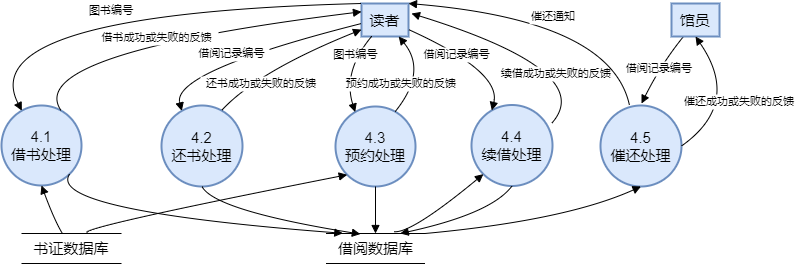

The diagram above was exported from draw.io. Its source (the exported page's mxGraphModel, read from the mxfile embedded in the PNG):
<mxGraphModel dx="1050" dy="541" grid="1" gridSize="10" guides="1" tooltips="1" connect="1" arrows="1" fold="1" page="1" pageScale="1" pageWidth="827" pageHeight="1169" math="0" shadow="0">
  <root>
    <mxCell id="0" />
    <mxCell id="1" parent="0" />
    <mxCell id="2x29W-1t1fiiMWmscoro-1" value="读者" style="whiteSpace=wrap;strokeWidth=2;fontSize=15;fillColor=#dae8fc;strokeColor=#6c8ebf;" vertex="1" parent="1">
      <mxGeometry x="380" y="20" width="47" height="33" as="geometry" />
    </mxCell>
    <mxCell id="2x29W-1t1fiiMWmscoro-2" value="4.1&#10;借书处理" style="ellipse;aspect=fixed;strokeWidth=2;whiteSpace=wrap;fontSize=15;fillColor=#dae8fc;strokeColor=#6c8ebf;" vertex="1" parent="1">
      <mxGeometry x="20" y="122" width="80" height="80" as="geometry" />
    </mxCell>
    <mxCell id="2x29W-1t1fiiMWmscoro-4" value="4.2&#10;还书处理" style="ellipse;aspect=fixed;strokeWidth=2;whiteSpace=wrap;fontSize=15;fillColor=#dae8fc;strokeColor=#6c8ebf;" vertex="1" parent="1">
      <mxGeometry x="180" y="122" width="81" height="81" as="geometry" />
    </mxCell>
    <mxCell id="2x29W-1t1fiiMWmscoro-5" value="4.3&#10;预约处理" style="ellipse;aspect=fixed;strokeWidth=2;whiteSpace=wrap;fontSize=15;fillColor=#dae8fc;strokeColor=#6c8ebf;" vertex="1" parent="1">
      <mxGeometry x="354" y="123" width="80" height="80" as="geometry" />
    </mxCell>
    <mxCell id="2x29W-1t1fiiMWmscoro-6" value="4.4&#10;续借处理" style="ellipse;aspect=fixed;strokeWidth=2;whiteSpace=wrap;fontSize=15;fillColor=#dae8fc;strokeColor=#6c8ebf;" vertex="1" parent="1">
      <mxGeometry x="490" y="121.5" width="81" height="81" as="geometry" />
    </mxCell>
    <mxCell id="2x29W-1t1fiiMWmscoro-7" value="4.5&#10;催还处理" style="ellipse;aspect=fixed;strokeWidth=2;whiteSpace=wrap;fontSize=15;fillColor=#dae8fc;strokeColor=#6c8ebf;" vertex="1" parent="1">
      <mxGeometry x="619" y="122" width="81" height="81" as="geometry" />
    </mxCell>
    <mxCell id="2x29W-1t1fiiMWmscoro-8" value="图书编号" style="curved=1;startArrow=none;endArrow=block;exitX=0;exitY=0;entryX=0.2136476644496482;entryY=0.002499985694885254;rounded=0;exitDx=0;exitDy=0;" edge="1" parent="1" source="2x29W-1t1fiiMWmscoro-1" target="2x29W-1t1fiiMWmscoro-2">
      <mxGeometry relative="1" as="geometry">
        <Array as="points">
          <mxPoint x="-10" y="30" />
        </Array>
      </mxGeometry>
    </mxCell>
    <mxCell id="2x29W-1t1fiiMWmscoro-9" value="借书成功或失败的反馈" style="curved=1;startArrow=none;endArrow=block;exitX=0.781352411844297;exitY=0.002499985694885254;entryX=0;entryY=0.25;rounded=0;entryDx=0;entryDy=0;" edge="1" parent="1" source="2x29W-1t1fiiMWmscoro-2" target="2x29W-1t1fiiMWmscoro-1">
      <mxGeometry relative="1" as="geometry">
        <Array as="points">
          <mxPoint x="40" y="70" />
        </Array>
      </mxGeometry>
    </mxCell>
    <mxCell id="2x29W-1t1fiiMWmscoro-10" value="" style="curved=1;startArrow=none;endArrow=block;exitX=1;exitY=1;entryX=-0.007;entryY=0.83;rounded=0;entryDx=0;entryDy=0;entryPerimeter=0;exitDx=0;exitDy=0;" edge="1" parent="1" source="2x29W-1t1fiiMWmscoro-2" target="g-7NMP26GaHbH8ISr8u2-1">
      <mxGeometry relative="1" as="geometry">
        <Array as="points">
          <mxPoint x="63" y="227" />
        </Array>
        <mxPoint x="354.6316575118426" y="263.0288825527298" as="targetPoint" />
      </mxGeometry>
    </mxCell>
    <mxCell id="2x29W-1t1fiiMWmscoro-11" value="借阅记录编号" style="curved=1;startArrow=none;endArrow=block;entryX=0.21046654774290013;entryY=-0.0024691216739607448;rounded=0;" edge="1" parent="1" target="2x29W-1t1fiiMWmscoro-4">
      <mxGeometry x="0.1271" y="-3" relative="1" as="geometry">
        <Array as="points">
          <mxPoint x="190" y="88" />
        </Array>
        <mxPoint x="380" y="40" as="sourcePoint" />
        <mxPoint as="offset" />
      </mxGeometry>
    </mxCell>
    <mxCell id="2x29W-1t1fiiMWmscoro-12" value="还书成功或失败的反馈" style="curved=1;startArrow=none;endArrow=block;exitX=0.7821261578777596;exitY=-0.0024691216739607448;entryX=0.0021277894365026597;entryY=0.7901277879125117;rounded=0;" edge="1" parent="1" source="2x29W-1t1fiiMWmscoro-4" target="2x29W-1t1fiiMWmscoro-1">
      <mxGeometry x="-0.4314" y="-11" relative="1" as="geometry">
        <Array as="points">
          <mxPoint x="276" y="88" />
        </Array>
        <mxPoint as="offset" />
      </mxGeometry>
    </mxCell>
    <mxCell id="2x29W-1t1fiiMWmscoro-13" value="" style="curved=1;startArrow=none;endArrow=block;exitX=0.49629635281032985;exitY=0.9925925878830898;entryX=0.02;entryY=0.653;rounded=0;entryDx=0;entryDy=0;entryPerimeter=0;" edge="1" parent="1" source="2x29W-1t1fiiMWmscoro-4" target="g-7NMP26GaHbH8ISr8u2-1">
      <mxGeometry relative="1" as="geometry">
        <Array as="points">
          <mxPoint x="233" y="227" />
        </Array>
        <mxPoint x="360.30426565217226" y="258.34898083695794" as="targetPoint" />
      </mxGeometry>
    </mxCell>
    <mxCell id="2x29W-1t1fiiMWmscoro-14" value="图书编号" style="curved=1;startArrow=none;endArrow=block;exitX=0.20614482330735515;exitY=1.0121212583599668;entryX=0.21114770259662094;entryY=0.002499985694885254;rounded=0;" edge="1" parent="1" source="2x29W-1t1fiiMWmscoro-1" target="2x29W-1t1fiiMWmscoro-5">
      <mxGeometry x="-0.4653" y="-2" relative="1" as="geometry">
        <Array as="points">
          <mxPoint x="361" y="88" />
        </Array>
        <mxPoint x="1" as="offset" />
      </mxGeometry>
    </mxCell>
    <mxCell id="2x29W-1t1fiiMWmscoro-15" value="预约成功或失败的反馈" style="curved=1;startArrow=none;endArrow=block;exitX=0.7788524499912697;exitY=0.002499985694885254;entryX=0.7981107555656501;entryY=1.0121212583599668;rounded=0;" edge="1" parent="1" source="2x29W-1t1fiiMWmscoro-5" target="2x29W-1t1fiiMWmscoro-1">
      <mxGeometry x="-0.4652" y="13" relative="1" as="geometry">
        <Array as="points">
          <mxPoint x="446" y="88" />
        </Array>
        <mxPoint as="offset" />
      </mxGeometry>
    </mxCell>
    <mxCell id="2x29W-1t1fiiMWmscoro-16" value="" style="curved=1;startArrow=none;endArrow=block;exitX=0.4950000762939453;exitY=1.0000000238418578;entryX=0;entryY=0.5;rounded=0;entryDx=0;entryDy=0;" edge="1" parent="1" source="2x29W-1t1fiiMWmscoro-5" target="g-7NMP26GaHbH8ISr8u2-1">
      <mxGeometry relative="1" as="geometry">
        <Array as="points" />
        <mxPoint x="404" y="268.5" as="targetPoint" />
      </mxGeometry>
    </mxCell>
    <mxCell id="2x29W-1t1fiiMWmscoro-17" value="借阅记录编号" style="curved=1;startArrow=none;endArrow=block;exitX=1.0021277894365026;exitY=0.7901277879125117;entryX=0.2079974496164534;entryY=-0.0024691216739607448;rounded=0;" edge="1" parent="1" source="2x29W-1t1fiiMWmscoro-1" target="2x29W-1t1fiiMWmscoro-6">
      <mxGeometry x="-0.238" y="-2" relative="1" as="geometry">
        <Array as="points">
          <mxPoint x="520" y="88" />
        </Array>
        <mxPoint as="offset" />
      </mxGeometry>
    </mxCell>
    <mxCell id="2x29W-1t1fiiMWmscoro-18" value="续借成功或失败的反馈" style="curved=1;startArrow=none;endArrow=block;exitX=0.988;exitY=0.228;rounded=0;exitDx=0;exitDy=0;exitPerimeter=0;" edge="1" parent="1" source="2x29W-1t1fiiMWmscoro-6">
      <mxGeometry x="-0.172" y="14" relative="1" as="geometry">
        <Array as="points">
          <mxPoint x="617" y="88" />
        </Array>
        <mxPoint x="430" y="30" as="targetPoint" />
        <mxPoint as="offset" />
      </mxGeometry>
    </mxCell>
    <mxCell id="2x29W-1t1fiiMWmscoro-19" value="" style="curved=1;startArrow=none;endArrow=block;exitX=0.4938272546838831;exitY=0.9925925878830898;entryX=0;entryY=0.25;rounded=0;entryDx=0;entryDy=0;" edge="1" parent="1" source="2x29W-1t1fiiMWmscoro-6" target="g-7NMP26GaHbH8ISr8u2-1">
      <mxGeometry relative="1" as="geometry">
        <Array as="points">
          <mxPoint x="510" y="230" />
        </Array>
        <mxPoint x="447.55765968755054" y="258.2350692422291" as="targetPoint" />
      </mxGeometry>
    </mxCell>
    <mxCell id="g-7NMP26GaHbH8ISr8u2-1" value="&lt;div style=&quot;text-align: left;&quot;&gt;&lt;font style=&quot;font-size: 15px;&quot;&gt;借阅数据库&lt;/font&gt;&lt;br&gt;&lt;/div&gt;" style="shape=partialRectangle;whiteSpace=wrap;html=1;top=0;bottom=0;fillColor=none;direction=south;" vertex="1" parent="1">
      <mxGeometry x="344.5" y="250" width="99" height="30" as="geometry" />
    </mxCell>
    <mxCell id="g-7NMP26GaHbH8ISr8u2-4" value="" style="curved=1;startArrow=none;endArrow=block;exitX=0;exitY=0;entryX=0.5;entryY=1;rounded=0;entryDx=0;entryDy=0;exitDx=0;exitDy=0;" edge="1" parent="1" source="g-7NMP26GaHbH8ISr8u2-1" target="2x29W-1t1fiiMWmscoro-7">
      <mxGeometry relative="1" as="geometry">
        <Array as="points">
          <mxPoint x="584" y="237" />
        </Array>
        <mxPoint x="585" y="213" as="sourcePoint" />
        <mxPoint x="438" y="300" as="targetPoint" />
      </mxGeometry>
    </mxCell>
    <mxCell id="g-7NMP26GaHbH8ISr8u2-27" value="借阅记录编号" style="curved=1;startArrow=none;endArrow=block;exitX=0.25;exitY=1;rounded=0;exitDx=0;exitDy=0;" edge="1" parent="1" source="hEVFlaH8KuPWZzXrkUPt-5">
      <mxGeometry relative="1" as="geometry">
        <Array as="points">
          <mxPoint x="680" y="80" />
        </Array>
        <mxPoint x="820.3709451309267" y="53" as="sourcePoint" />
        <mxPoint x="660" y="120" as="targetPoint" />
      </mxGeometry>
    </mxCell>
    <mxCell id="hEVFlaH8KuPWZzXrkUPt-1" value="&lt;div style=&quot;text-align: left;&quot;&gt;&lt;font style=&quot;font-size: 15px;&quot;&gt;书证数据库&lt;/font&gt;&lt;br&gt;&lt;/div&gt;" style="shape=partialRectangle;whiteSpace=wrap;html=1;top=0;bottom=0;fillColor=none;direction=south;" vertex="1" parent="1">
      <mxGeometry x="40" y="250" width="100" height="30" as="geometry" />
    </mxCell>
    <mxCell id="hEVFlaH8KuPWZzXrkUPt-2" value="" style="curved=1;startArrow=none;endArrow=block;entryX=0.5;entryY=1;rounded=0;entryDx=0;entryDy=0;" edge="1" parent="1" source="hEVFlaH8KuPWZzXrkUPt-1" target="2x29W-1t1fiiMWmscoro-2">
      <mxGeometry relative="1" as="geometry">
        <Array as="points">
          <mxPoint x="73" y="237" />
        </Array>
        <mxPoint x="73" y="212" as="sourcePoint" />
        <mxPoint x="381" y="300" as="targetPoint" />
      </mxGeometry>
    </mxCell>
    <mxCell id="hEVFlaH8KuPWZzXrkUPt-3" value="" style="curved=1;startArrow=none;endArrow=block;rounded=0;exitX=-0.007;exitY=0.324;exitDx=0;exitDy=0;exitPerimeter=0;entryX=0;entryY=1;entryDx=0;entryDy=0;" edge="1" parent="1" source="hEVFlaH8KuPWZzXrkUPt-1" target="2x29W-1t1fiiMWmscoro-5">
      <mxGeometry relative="1" as="geometry">
        <Array as="points">
          <mxPoint x="83" y="247" />
        </Array>
        <mxPoint x="83" y="260" as="sourcePoint" />
        <mxPoint x="380" y="190" as="targetPoint" />
      </mxGeometry>
    </mxCell>
    <mxCell id="hEVFlaH8KuPWZzXrkUPt-4" value="" style="curved=1;startArrow=none;endArrow=block;entryX=0;entryY=1;rounded=0;entryDx=0;entryDy=0;exitX=-0.06;exitY=0.313;exitDx=0;exitDy=0;exitPerimeter=0;" edge="1" parent="1" source="g-7NMP26GaHbH8ISr8u2-1" target="2x29W-1t1fiiMWmscoro-6">
      <mxGeometry relative="1" as="geometry">
        <Array as="points">
          <mxPoint x="430" y="250" />
        </Array>
        <mxPoint x="81" y="270" as="sourcePoint" />
        <mxPoint x="73" y="212" as="targetPoint" />
      </mxGeometry>
    </mxCell>
    <mxCell id="hEVFlaH8KuPWZzXrkUPt-5" value="馆员" style="whiteSpace=wrap;strokeWidth=2;fontSize=15;fillColor=#dae8fc;strokeColor=#6c8ebf;" vertex="1" parent="1">
      <mxGeometry x="690" y="20" width="48" height="33" as="geometry" />
    </mxCell>
    <mxCell id="hEVFlaH8KuPWZzXrkUPt-6" value="催还成功或失败的反馈" style="curved=1;startArrow=none;endArrow=block;exitX=1;exitY=0.5;entryX=0.5;entryY=1;rounded=0;entryDx=0;entryDy=0;exitDx=0;exitDy=0;" edge="1" parent="1" source="2x29W-1t1fiiMWmscoro-7" target="hEVFlaH8KuPWZzXrkUPt-5">
      <mxGeometry relative="1" as="geometry">
        <Array as="points">
          <mxPoint x="760" y="120" />
        </Array>
        <mxPoint x="786" y="166" as="sourcePoint" />
        <mxPoint x="923" as="targetPoint" />
      </mxGeometry>
    </mxCell>
    <mxCell id="hEVFlaH8KuPWZzXrkUPt-7" value="催还通知" style="curved=1;startArrow=none;endArrow=block;exitX=0.7796570597513128;exitY=-0.0024691216739607448;entryX=1;entryY=0;rounded=0;entryDx=0;entryDy=0;" edge="1" parent="1" target="2x29W-1t1fiiMWmscoro-1">
      <mxGeometry relative="1" as="geometry">
        <Array as="points">
          <mxPoint x="630" y="37" />
        </Array>
        <mxPoint x="648" y="122" as="sourcePoint" />
        <mxPoint x="530" y="37" as="targetPoint" />
      </mxGeometry>
    </mxCell>
  </root>
</mxGraphModel>